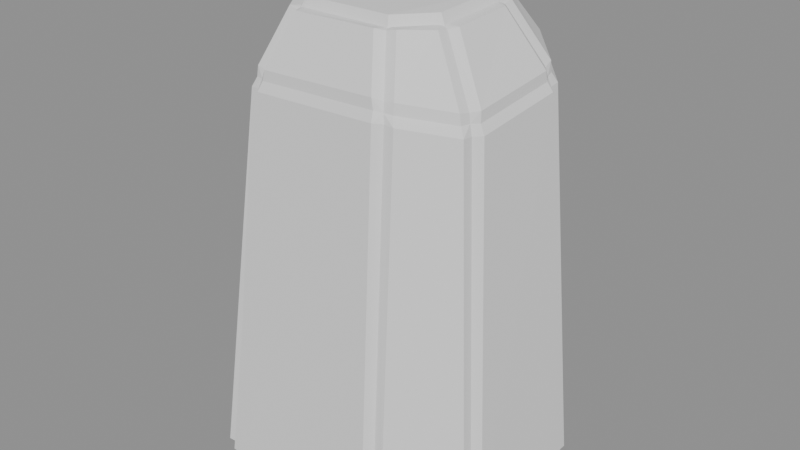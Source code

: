 # Source: BE_FxStoneTall.v1.blend  (saved by Blender 5.2.45; exported with 4.5.12 LTS)
import bpy
from mathutils import Matrix  # noqa: F401  (used for matrix-valued properties, if any)

bpy.ops.wm.read_factory_settings(use_empty=True)
scene = bpy.context.scene
scene.name = 'FxStoneTall'

# ---- materials (node trees are filled in below, after node groups)
mat_stonetall_neutralwhite = bpy.data.materials.new('StoneTall_NeutralWhite')

# ---- material node trees
mat_stonetall_neutralwhite.use_nodes = True; mat_stonetall_neutralwhite.node_tree.nodes.clear()
_N = mat_stonetall_neutralwhite.node_tree.nodes; _L = mat_stonetall_neutralwhite.node_tree.links
n0 = _N.new('ShaderNodeBsdfPrincipled'); n0.name = 'Principled BSDF'; n0.location = (-200, 100)
n0.inputs[2].default_value = 0.82
n0.inputs[10].default_value = 0.005
n1 = _N.new('ShaderNodeOutputMaterial'); n1.name = 'Material Output'; n1.location = (200, 100)
_L.new(n0.outputs[0], n1.inputs[0])
n1.is_active_output = True

# ---- meshes
me_be_fxstonetall_mesh = bpy.data.meshes.new('BE_FxStoneTall_Mesh')
me_be_fxstonetall_mesh.from_pydata([(-1.186, -1.418, -2.395), (-1.077, -1.409, -2.5), (-1.019, -1.51, -2.395), (-1.074, -1.412, -2.395), (1.024, -1.528, -2.395), (0.8454, -1.6, -2.395), (0.9101, -1.505, -2.5), (0.913, -1.51, -2.395), (1.657, -0.7567, -2.395), (1.58, -0.9397, -2.395), (1.555, -0.8234, -2.5), (1.584, -0.8338, -2.398), (1.553, -0.8212, -2.39), (1.526, -0.8424, -2.395), (1.55, -0.7882, -2.395), (1.632, 0.7599, -2.395), (1.7, 0.5758, -2.395), (1.603, 0.6471, -2.5), (1.629, 0.654, -2.398), (1.599, 0.6435, -2.39), (1.595, 0.6133, -2.395), (1.575, 0.6649, -2.395), (0.8254, 1.529, -2.395), (1.003, 1.446, -2.395), (0.8851, 1.43, -2.5), (0.8899, 1.436, -2.395), (-1.014, 1.524, -2.395), (-0.8383, 1.6, -2.395), (-0.9062, 1.507, -2.5), (-0.9027, 1.508, -2.395), (-1.7, 0.6158, -2.395), (-1.637, 0.802, -2.395), (-1.611, 0.6905, -2.5), (-1.631, 0.6963, -2.401), (-1.601, 0.6863, -2.391), (-1.579, 0.7072, -2.395), (-1.596, 0.6567, -2.395), (-1.555, -0.8894, -2.395), (-1.623, -0.6968, -2.395), (-1.525, -0.7702, -2.5), (-1.562, -0.7837, -2.399), (-1.523, -0.7702, -2.391), (-1.514, -0.73, -2.395), (-1.492, -0.7959, -2.395), (-0.8243, -1.112, 1.583), (-0.6565, -1.203, 1.596), (-0.6112, -1.147, 1.797), (-0.7851, -1.057, 1.778), (-0.718, -1.117, 1.584), (-0.7, -1.095, 1.681), (-0.6325, -1.154, 1.69), (-0.6802, -1.071, 1.766), (-0.7886, -1.073, 1.674), (0.9294, -1.199, 1.657), (0.8882, -1.141, 1.849), (0.7022, -1.208, 1.87), (0.751, -1.27, 1.675), (0.8878, -1.153, 1.743), (0.7984, -1.169, 1.749), (0.7803, -1.141, 1.833), (0.728, -1.218, 1.766), (0.8235, -1.193, 1.662), (1.408, -0.597, 1.522), (1.347, -0.5664, 1.722), (1.265, -0.7559, 1.735), (1.331, -0.7802, 1.531), (1.354, -0.58, 1.614), (1.305, -0.6615, 1.628), (1.288, -0.654, 1.716), (1.28, -0.7525, 1.625), (1.336, -0.6746, 1.523), (1.371, 0.5647, 1.665), (1.301, 0.5388, 1.863), (1.375, 0.3525, 1.83), (1.44, 0.3815, 1.638), (1.316, 0.5348, 1.755), (1.335, 0.447, 1.742), (1.312, 0.4388, 1.827), (1.382, 0.3688, 1.726), (1.368, 0.4595, 1.649), (0.7354, 1.14, 1.77), (0.6913, 1.076, 1.961), (0.8725, 0.9961, 1.954), (0.9126, 1.059, 1.765), (0.7132, 1.085, 1.858), (0.7838, 1.034, 1.848), (0.7682, 1.007, 1.933), (0.8713, 1.01, 1.849), (0.8068, 1.062, 1.764), (-0.6917, 1.119, 1.61), (-0.6598, 1.058, 1.806), (-0.4789, 1.129, 1.842), (-0.5152, 1.194, 1.641), (-0.661, 1.077, 1.702), (-0.5705, 1.089, 1.715), (-0.5526, 1.062, 1.802), (-0.4972, 1.14, 1.734), (-0.5847, 1.114, 1.62), (-1.211, 0.4117, 1.467), (-1.154, 0.3791, 1.672), (-1.09, 0.5709, 1.684), (-1.147, 0.5986, 1.478), (-1.168, 0.396, 1.566), (-1.12, 0.4784, 1.575), (-1.095, 0.4669, 1.664), (-1.105, 0.5744, 1.576), (-1.143, 0.4932, 1.468), (-1.085, -0.7437, 1.548), (-1.029, -0.7176, 1.748), (-1.097, -0.5243, 1.732), (-1.153, -0.5514, 1.534), (-1.042, -0.7205, 1.643), (-1.066, -0.6242, 1.636), (-1.041, -0.6142, 1.728), (-1.109, -0.5372, 1.628), (-1.092, -0.6382, 1.537), (-0.6149, -0.7905, 2.309), (-0.4422, -0.885, 2.308), (-0.4653, -0.7284, 2.406), (-0.5125, -0.8082, 2.288), (-0.4954, -0.7779, 2.304), (-0.4508, -0.7787, 2.314), (-0.5189, -0.7431, 2.315), (0.6757, -0.8568, 2.349), (0.5215, -0.7754, 2.428), (0.4918, -0.9311, 2.344), (0.5817, -0.8023, 2.342), (0.5574, -0.8321, 2.331), (0.5098, -0.8262, 2.335), (0.5723, -0.8639, 2.324), (0.9885, -0.4159, 2.333), (0.8278, -0.4587, 2.434), (0.9093, -0.6029, 2.331), (0.8828, -0.434, 2.345), (0.8883, -0.4836, 2.333), (0.8491, -0.5141, 2.344), (0.9255, -0.4993, 2.316), (0.9425, 0.3944, 2.389), (0.8505, 0.2496, 2.472), (1.013, 0.206, 2.375), (0.8772, 0.3091, 2.387), (0.9149, 0.2779, 2.375), (0.9076, 0.2313, 2.382), (0.952, 0.2922, 2.363), (0.4822, 0.7827, 2.427), (0.5062, 0.6197, 2.5), (0.6635, 0.6983, 2.426), (0.4954, 0.6775, 2.411), (0.5438, 0.6817, 2.407), (0.567, 0.6481, 2.414), (0.5605, 0.7141, 2.405), (-0.5204, 0.7351, 2.379), (-0.3808, 0.6559, 2.473), (-0.3408, 0.812, 2.39), (-0.4275, 0.6804, 2.379), (-0.4025, 0.7113, 2.372), (-0.3599, 0.707, 2.382), (-0.4158, 0.7421, 2.363), (-0.8616, 0.2252, 2.329), (-0.7179, 0.2732, 2.437), (-0.797, 0.4137, 2.341), (-0.7576, 0.2523, 2.339), (-0.765, 0.2974, 2.332), (-0.7327, 0.3266, 2.344), (-0.7987, 0.31, 2.32), (-0.7606, -0.58, 2.312), (-0.6747, -0.4347, 2.409), (-0.8296, -0.3861, 2.316), (-0.6949, -0.4898, 2.314), (-0.7332, -0.4598, 2.307), (-0.7223, -0.4074, 2.315), (-0.7733, -0.4751, 2.302)], [], [(8, 11, 12, 14), (9, 13, 12, 11), (10, 14, 12, 13), (15, 18, 19, 21), (16, 20, 19, 18), (17, 21, 19, 20), (30, 33, 34, 36), (31, 35, 34, 33), (32, 36, 34, 35), (37, 40, 41, 43), (38, 42, 41, 40), (39, 43, 41, 42), (44, 48, 49, 52), (45, 50, 49, 48), (46, 51, 49, 50), (47, 52, 49, 51), (53, 57, 58, 61), (54, 59, 58, 57), (55, 60, 58, 59), (56, 61, 58, 60), (62, 66, 67, 70), (63, 68, 67, 66), (64, 69, 67, 68), (65, 70, 67, 69), (71, 75, 76, 79), (72, 77, 76, 75), (73, 78, 76, 77), (74, 79, 76, 78), (80, 84, 85, 88), (81, 86, 85, 84), (82, 87, 85, 86), (83, 88, 85, 87), (89, 93, 94, 97), (90, 95, 94, 93), (91, 96, 94, 95), (92, 97, 94, 96), (98, 102, 103, 106), (99, 104, 103, 102), (100, 105, 103, 104), (101, 106, 103, 105), (107, 111, 112, 115), (108, 113, 112, 111), (109, 114, 112, 113), (110, 115, 112, 114), (116, 119, 120, 122), (117, 121, 120, 119), (118, 122, 120, 121), (123, 126, 127, 129), (124, 128, 127, 126), (125, 129, 127, 128), (130, 133, 134, 136), (131, 135, 134, 133), (132, 136, 134, 135), (137, 140, 141, 143), (138, 142, 141, 140), (139, 143, 141, 142), (144, 147, 148, 150), (145, 149, 148, 147), (146, 150, 148, 149), (151, 154, 155, 157), (152, 156, 155, 154), (153, 157, 155, 156), (158, 161, 162, 164), (159, 163, 162, 161), (160, 164, 162, 163), (165, 168, 169, 171), (166, 170, 169, 168), (167, 171, 169, 170), (0, 37, 43, 3), (3, 43, 39, 1), (32, 39, 42, 36), (36, 42, 38, 30), (28, 32, 35, 29), (29, 35, 31, 26), (24, 28, 29, 25), (25, 29, 27, 22), (17, 24, 25, 21), (21, 25, 23, 15), (10, 17, 20, 14), (14, 20, 16, 8), (6, 10, 13, 7), (7, 13, 9, 4), (1, 6, 7, 3), (3, 7, 5, 2), (2, 45, 48, 3), (3, 48, 44, 0), (4, 53, 61, 7), (7, 61, 56, 5), (45, 56, 60, 50), (50, 60, 55, 46), (8, 62, 70, 11), (11, 70, 65, 9), (53, 65, 69, 57), (57, 69, 64, 54), (15, 71, 79, 18), (18, 79, 74, 16), (62, 74, 78, 66), (66, 78, 73, 63), (22, 80, 88, 25), (25, 88, 83, 23), (71, 83, 87, 75), (75, 87, 82, 72), (26, 89, 97, 29), (29, 97, 92, 27), (80, 92, 96, 84), (84, 96, 91, 81), (30, 98, 106, 33), (33, 106, 101, 31), (89, 101, 105, 93), (93, 105, 100, 90), (37, 107, 115, 40), (40, 115, 110, 38), (98, 110, 114, 102), (102, 114, 109, 99), (47, 108, 111, 52), (52, 111, 107, 44), (46, 117, 119, 51), (51, 119, 116, 47), (54, 123, 129, 59), (59, 129, 125, 55), (117, 125, 128, 121), (121, 128, 124, 118), (63, 130, 136, 68), (68, 136, 132, 64), (123, 132, 135, 126), (126, 135, 131, 124), (72, 137, 143, 77), (77, 143, 139, 73), (130, 139, 142, 133), (133, 142, 138, 131), (81, 144, 150, 86), (86, 150, 146, 82), (137, 146, 149, 140), (140, 149, 145, 138), (90, 151, 157, 95), (95, 157, 153, 91), (144, 153, 156, 147), (147, 156, 152, 145), (99, 158, 164, 104), (104, 164, 160, 100), (151, 160, 163, 154), (154, 163, 159, 152), (108, 165, 171, 113), (113, 171, 167, 109), (158, 167, 170, 161), (161, 170, 166, 159), (118, 166, 168, 122), (122, 168, 165, 116), (37, 0, 44, 107), (39, 32, 28, 24, 17, 10, 6, 1), (2, 5, 56, 45), (4, 9, 65, 53), (8, 16, 74, 62), (15, 23, 83, 71), (22, 27, 92, 80), (26, 31, 101, 89), (30, 38, 110, 98), (108, 47, 116, 165), (46, 55, 125, 117), (54, 64, 132, 123), (63, 73, 139, 130), (72, 82, 146, 137), (81, 91, 153, 144), (90, 100, 160, 151), (99, 109, 167, 158), (118, 124, 131, 138, 145, 152, 159, 166)])
me_be_fxstonetall_mesh.materials.append(mat_stonetall_neutralwhite)
me_be_fxstonetall_mesh.update()

# ---- objects
ob_be_fxstonetall = bpy.data.objects.new('BE_FxStoneTall', me_be_fxstonetall_mesh)

# ---- transforms, parenting, visibility, modifiers, constraints
ob_be_fxstonetall.location = (0.0, 0.0, 0.0)

# ---- collection membership
scene.collection.objects.link(ob_be_fxstonetall)

# ---- scene / render settings (as saved in the file)
scene.frame_start = 1; scene.frame_end = 250; scene.frame_set(1)
scene.render.engine = 'BLENDER_EEVEE_NEXT'
scene.render.image_settings.exr_codec = 'NONE'
scene.render.use_bake_clear = False
scene.render.bake_margin = 0
scene.render.bake_bias = 0.0
scene.render.bake_samples = 0
scene.render.simplify_subdivision_render = 0
scene.render.simplify_child_particles_render = 0.0
scene.render.compositor_device = 'GPU'
scene.eevee.use_volume_custom_range = False
scene.eevee.gtao_distance = 0.0
scene.eevee.use_fast_gi = False
scene.eevee.fast_gi_thickness_near = 0.1
scene.eevee.fast_gi_thickness_far = 0.0
scene.eevee.ray_tracing_options.screen_trace_thickness = 0.1
bpy.context.view_layer.update()

# ---- added for rendering (the .blend has no active camera and no usable light): camera, sun + grey world if the file has none
cam_auto = bpy.data.cameras.new('AutoCamera')
cam_auto.lens = 50.0
cam_auto.sensor_width = 36.0
cam_auto.clip_end = 1000.0
ob_auto_camera = bpy.data.objects.new('AutoCamera', cam_auto)
scene.collection.objects.link(ob_auto_camera)
ob_auto_camera.location = (6.32951, -7.59541, 5.06361)
ob_auto_camera.rotation_euler = (1.09748, -7.21219e-08, 0.694738)
scene.camera = ob_auto_camera
light_auto_sun = bpy.data.lights.new('AutoSun', 'SUN')
light_auto_sun.energy = 3.0
light_auto_sun.angle = 0.0523599
ob_auto_sun = bpy.data.objects.new('AutoSun', light_auto_sun)
scene.collection.objects.link(ob_auto_sun)
ob_auto_sun.rotation_euler = (0.872665, 0.174533, 0.523599)
if scene.world is None:
    world_auto = bpy.data.worlds.new('AutoWorld')
    world_auto.color = (0.3, 0.3, 0.3)
    scene.world = world_auto
bpy.context.view_layer.update()
